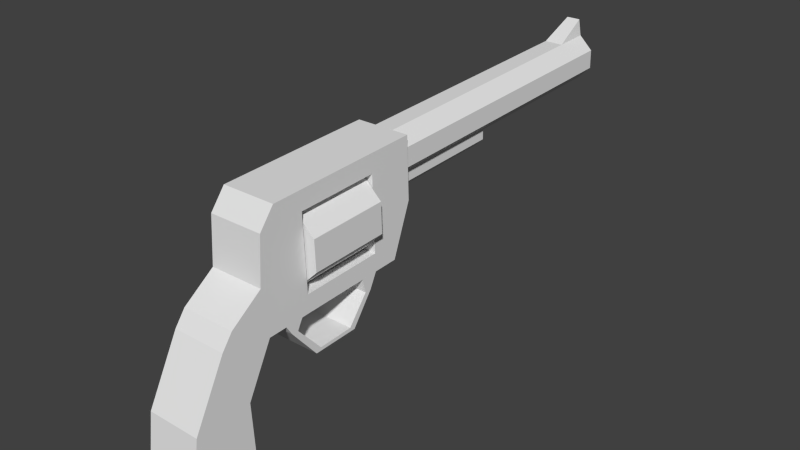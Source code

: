 # Source: gun.blend  (saved by Blender 2.76.0; exported with 4.5.12 LTS)
import bpy
from mathutils import Matrix  # noqa: F401  (used for matrix-valued properties, if any)

bpy.ops.wm.read_factory_settings(use_empty=True)
scene = bpy.context.scene
scene.name = 'Scene'

# ---- collections
col_collection_8 = bpy.data.collections.new('Collection 8'); scene.collection.children.link(col_collection_8)

# ---- materials (node trees are filled in below, after node groups)
mat_material_001 = bpy.data.materials.new('Material.001')
mat_material_001.alpha_threshold = 0.0
mat_material_001.use_transparent_shadow = False
mat_material_001.roughness = 0.5

# ---- material node trees

# ---- world
world_world = bpy.data.worlds.new('World'); scene.world = world_world
world_world.color = (0.05088, 0.05088, 0.05088)
world_world.use_sun_shadow = False
world_world.sun_shadow_jitter_overblur = 0.0
world_world.cycles.sampling_method = 'MANUAL'
world_world.cycles.sample_map_resolution = 256

# ---- meshes
me_cylinder_002 = bpy.data.meshes.new('Cylinder.002')
me_cylinder_002.from_pydata([(-0.01848, 0.281, 0.1738), (-0.01848, 0.4365, 0.1794), (-0.01848, 0.2816, 0.1585), (-0.01848, 0.437, 0.1641), (-0.007654, 0.282, 0.1477), (-0.007654, 0.4374, 0.1533), (0.007654, 0.282, 0.1477), (0.007654, 0.4374, 0.1533), (0.01848, 0.2816, 0.1585), (0.01848, 0.437, 0.1641), (0.01848, 0.281, 0.1738), (0.01848, 0.4365, 0.1794), (0.0339, 0.2559, 0.08338), (0.0339, 0.2771, 0.2247), (0.0339, 0.2246, 0.08225), (0.0339, 0.2196, 0.2227), (-0.0339, 0.2559, 0.08338), (-0.0339, 0.2771, 0.2247), (-0.0339, 0.2246, 0.08225), (-0.0339, 0.2196, 0.2227), (0.0339, 0.2204, 0.1994), (-0.0339, 0.2204, 0.1994), (0.0339, 0.2238, 0.1047), (-0.0339, 0.2238, 0.1047), (0.0339, 0.05732, 0.1357), (0.0339, 0.06525, 0.07653), (0.0339, 0.07975, 0.2176), (-0.0339, 0.07975, 0.2176), (-0.0339, 0.05732, 0.1357), (-0.0339, 0.06525, 0.07653), (0.0339, 0.06104, 0.1936), (-0.0339, 0.06104, 0.1936), (-0.0339, 0.1203, 0.101), (-0.0339, 0.1169, 0.1956), (0.0339, 0.1203, 0.101), (0.0339, 0.1169, 0.1956), (-0.0339, 0.2799, 0.1471), (0.0339, 0.2799, 0.1471), (0.0339, 0.01776, 0.1074), (0.0339, 0.004373, 0.08935), (-0.0339, 0.01776, 0.1074), (-0.0339, 0.004373, 0.08935), (-0.0339, 0.0337, 0.01567), (0.0339, 0.0337, 0.01567), (-0.0339, -0.03583, 0.01317), (0.0339, -0.03583, 0.01317), (-0.0339, 0.03775, -0.06401), (0.0339, 0.03775, -0.06401), (-0.0339, -0.04632, -0.06703), (0.0339, -0.04632, -0.06703), (-0.0339, 0.2137, 0.04137), (0.0339, 0.2137, 0.04137), (-0.0339, 0.08885, 0.03633), (0.0339, 0.08885, 0.03633), (0.0339, 0.06525, 0.07653), (-0.0339, 0.06525, 0.07653), (0.0339, 0.08827, 0.07735), (-0.0339, 0.08827, 0.07735), (0.0339, 0.111, 0.07817), (-0.0339, 0.111, 0.07817), (0.0339, 0.2032, 0.08148), (-0.0339, 0.2032, 0.08148), (-0.0339, 0.2155, 0.06398), (0.0339, 0.2155, 0.06398), (0.0339, 0.2074, 0.06369), (-0.0339, 0.2074, 0.06369), (-0.0339, 0.1041, 0.06542), (-0.0339, 0.09605, 0.06513), (0.0339, 0.09605, 0.06513), (0.0339, 0.1041, 0.06542), (-0.0339, 0.1361, 0.02961), (-0.0339, 0.1294, 0.02524), (0.0339, 0.1294, 0.02524), (0.0339, 0.1361, 0.02961), (-0.0339, 0.1885, 0.02674), (0.0339, 0.1885, 0.02674), (0.0339, 0.1818, 0.03131), (-0.0339, 0.1818, 0.03131), (-0.01913, 0.1189, 0.1951), (-0.01913, 0.2188, 0.1987), (-0.04619, 0.1199, 0.168), (-0.04619, 0.2198, 0.1716), (-0.04619, 0.1212, 0.1298), (-0.04619, 0.2212, 0.1334), (-0.01913, 0.1222, 0.1028), (-0.01913, 0.2221, 0.1063), (0.01913, 0.1222, 0.1028), (0.01913, 0.2221, 0.1063), (0.04619, 0.1212, 0.1298), (0.04619, 0.2212, 0.1334), (0.04619, 0.1199, 0.168), (0.04619, 0.2198, 0.1716), (0.01913, 0.1189, 0.1951), (0.01913, 0.2188, 0.1987), (-0.01196, 0.2779, 0.2237), (-0.01196, 0.656, 0.2372), (-0.02887, 0.2785, 0.2068), (-0.02887, 0.6566, 0.2203), (-0.02887, 0.2794, 0.1829), (-0.02887, 0.6575, 0.1964), (-0.01196, 0.28, 0.166), (-0.01196, 0.6581, 0.1795), (0.01196, 0.28, 0.166), (0.01196, 0.6581, 0.1795), (0.02887, 0.2794, 0.1829), (0.02887, 0.6575, 0.1964), (0.02887, 0.2785, 0.2068), (0.02887, 0.6566, 0.2203), (0.01196, 0.2779, 0.2237), (0.01196, 0.656, 0.2372), (-0.01196, 0.6113, 0.2356), (0.01196, 0.6113, 0.2356), (-0.008827, 0.6553, 0.2579), (0.008827, 0.6553, 0.2579)], [], [(0, 1, 3, 2), (2, 3, 5, 4), (4, 5, 7, 6), (6, 7, 9, 8), (8, 9, 11, 10), (3, 1, 11, 9, 7, 5), (13, 15, 20, 22, 14, 12, 37), (19, 21, 33, 31, 27), (19, 17, 36, 16, 18, 23, 21), (17, 13, 37, 36), (12, 14, 18, 16), (17, 19, 15, 13), (15, 19, 27, 26), (28, 29, 41, 40), (26, 27, 31, 30), (30, 31, 28, 24), (14, 22, 34, 24, 25, 56, 58, 60), (23, 18, 61, 59, 57, 29, 28, 32), (20, 15, 26, 30, 35), (14, 60, 64, 63), (32, 28, 31, 33), (24, 34, 35, 30), (32, 33, 35, 34), (34, 22, 23, 32), (22, 20, 21, 23), (33, 21, 20, 35), (36, 37, 12, 16), (38, 40, 41, 39), (25, 24, 38, 39), (24, 28, 40, 38), (41, 29, 42, 44), (44, 42, 46, 48), (39, 41, 44, 45), (29, 25, 43, 42), (25, 39, 45, 43), (46, 47, 49, 48), (42, 43, 47, 46), (43, 45, 49, 47), (45, 44, 48, 49), (25, 29, 57, 56), (56, 57, 67, 68), (29, 25, 54, 55), (58, 59, 61, 60), (65, 62, 74, 77), (60, 61, 65, 64), (18, 14, 63, 62), (61, 18, 62, 65), (69, 68, 72, 73), (59, 58, 69, 66), (58, 56, 68, 69), (57, 59, 66, 67), (67, 66, 70, 71), (66, 69, 73, 70), (68, 67, 71, 72), (63, 64, 76, 75), (64, 65, 77, 76), (62, 63, 75, 74), (72, 75, 76, 73), (70, 77, 74, 71), (72, 71, 74, 75), (70, 73, 76, 77), (78, 79, 81, 80), (80, 81, 83, 82), (82, 83, 85, 84), (84, 85, 87, 86), (86, 87, 89, 88), (88, 89, 91, 90), (81, 79, 93, 91, 89, 87, 85, 83), (92, 93, 79, 78), (90, 91, 93, 92), (78, 80, 82, 84, 86, 88, 90, 92), (94, 110, 95, 97, 96), (96, 97, 99, 98), (98, 99, 101, 100), (100, 101, 103, 102), (102, 103, 105, 104), (104, 105, 107, 106), (111, 113, 112, 110), (106, 107, 109, 111, 108), (94, 96, 98, 100, 102, 104, 106, 108), (97, 95, 109, 107, 105, 103, 101, 99), (108, 111, 110, 94), (109, 95, 112, 113), (111, 109, 113), (110, 95, 112)])
_uv = me_cylinder_002.uv_layers.new(name='UVMap')
_uv.uv.foreach_set('vector', [0.9705, 0.3308, 0.9705, 0.4268, 0.9328, 0.4268, 0.9328, 0.3308, 0.8583, 0.2402, 0.8583, 0.3362, 0.8316, 0.3362, 0.8316, 0.2402, 0.8316, 0.2402, 0.8316, 0.3362, 0.7938, 0.3362, 0.7938, 0.2402, 0.7918, 0.2402, 0.7918, 0.3362, 0.7651, 0.3362, 0.7651, 0.2402, 0.7651, 0.2402, 0.7651, 0.3362, 0.7273, 0.3362, 0.7273, 0.2402, 0.9705, 0.3289, 0.9328, 0.3289, 0.9328, 0.2402, 0.9705, 0.2402, 0.9972, 0.2661, 0.9972, 0.3029, 0.579, 0.9402, 0.5465, 0.9402, 0.5465, 0.8816, 0.5465, 0.6438, 0.5465, 0.5874, 0.5642, 0.5874, 0.579, 0.745, 0.6723, 0.4513, 0.6723, 0.5098, 0.6138, 0.5098, 0.5823, 0.5098, 0.5933, 0.4513, 0.6723, 0.4513, 0.7048, 0.4513, 0.7048, 0.6465, 0.6899, 0.8041, 0.6723, 0.8041, 0.6723, 0.7476, 0.6723, 0.5098, 0.4014, 0.0009843, 0.5578, 0.0009843, 0.5578, 0.1762, 0.4014, 0.1762, 0.9845, 0.9956, 0.9669, 0.9956, 0.9669, 0.8253, 0.9845, 0.8253, 0.8221, 0.8253, 0.8546, 0.8253, 0.8546, 0.9956, 0.8221, 0.9956, 0.8546, 0.9956, 0.8546, 0.8253, 0.9335, 0.8253, 0.9335, 0.9956, 0.4144, 0.5729, 0.4261, 0.6978, 0.3879, 0.6681, 0.3939, 0.6307, 0.8535, 0.6551, 0.7048, 0.6551, 0.7048, 0.5964, 0.8535, 0.5964, 0.8535, 0.5964, 0.7048, 0.5964, 0.7048, 0.4513, 0.8535, 0.4513, 0.5465, 0.5874, 0.5465, 0.6438, 0.4881, 0.6438, 0.4533, 0.7366, 0.4565, 0.5874, 0.4695, 0.5874, 0.4824, 0.5874, 0.5344, 0.5874, 0.6723, 0.7476, 0.6723, 0.8041, 0.6602, 0.8041, 0.6081, 0.8041, 0.5953, 0.8041, 0.5823, 0.8041, 0.579, 0.6549, 0.6138, 0.7476, 0.5465, 0.8816, 0.5465, 0.9402, 0.4676, 0.9402, 0.4565, 0.8816, 0.4881, 0.8816, 0.5465, 0.5874, 0.5344, 0.5874, 0.5364, 0.5423, 0.541, 0.5423, 0.6138, 0.7476, 0.579, 0.6549, 0.5823, 0.5098, 0.6138, 0.5098, 0.4533, 0.7366, 0.4881, 0.6438, 0.4881, 0.8816, 0.4565, 0.8816, 0.3522, 0.4948, 0.3522, 0.3292, 0.4735, 0.3292, 0.4735, 0.4948, 0.202, 0.5539, 0.1405, 0.5539, 0.1405, 0.4008, 0.202, 0.4008, 0.2308, 0.4972, 0.2308, 0.3321, 0.3522, 0.3321, 0.3522, 0.4972, 0.1077, 0.5579, 0.04626, 0.5579, 0.04626, 0.4049, 0.1077, 0.4049, 0.4014, 0.1762, 0.5578, 0.1762, 0.5578, 0.3184, 0.4014, 0.3184, 0.1611, 0.9363, 0.002951, 0.9363, 0.002951, 0.8985, 0.1611, 0.8985, 0.3727, 0.8702, 0.3609, 0.9951, 0.3404, 0.9373, 0.3344, 0.8998, 0.1611, 0.9961, 0.002951, 0.9961, 0.002951, 0.9363, 0.1611, 0.9363, 0.3879, 0.6681, 0.4261, 0.6978, 0.4143, 0.8245, 0.3727, 0.8268, 0.3727, 0.8268, 0.4143, 0.8245, 0.4261, 0.9924, 0.3758, 0.9951, 0.1611, 0.8985, 0.002951, 0.8985, 0.002951, 0.7394, 0.1611, 0.7394, 0.1611, 0.5729, 0.3192, 0.5729, 0.3192, 0.6997, 0.1611, 0.6997, 0.3727, 0.8702, 0.3344, 0.8998, 0.3192, 0.7412, 0.3608, 0.7435, 0.3153, 0.8695, 0.3153, 0.9949, 0.1659, 0.9949, 0.1659, 0.8695, 0.1611, 0.6997, 0.3192, 0.6997, 0.3192, 0.8675, 0.1611, 0.8675, 0.3608, 0.7435, 0.3192, 0.7412, 0.3223, 0.5729, 0.3727, 0.5756, 0.1611, 0.7394, 0.002951, 0.7394, 0.002951, 0.5729, 0.1611, 0.5729, 0.9845, 0.9956, 0.9845, 0.8253, 0.9975, 0.8253, 0.9975, 0.9956, 0.8221, 0.8253, 0.8221, 0.9956, 0.7947, 0.9956, 0.7947, 0.8253, 0.0, 0.0, 0.0, 0.0, 0.0, 0.0, 0.0, 0.0, 0.9333, 0.8253, 0.9333, 0.6551, 0.9854, 0.6551, 0.9854, 0.8253, 0.6622, 0.8491, 0.6667, 0.8491, 0.6508, 0.9402, 0.6471, 0.9281, 0.9333, 0.6551, 0.9333, 0.8253, 0.894, 0.8253, 0.894, 0.6551, 0.8249, 0.6551, 0.8249, 0.8253, 0.7852, 0.8253, 0.7852, 0.6551, 0.6602, 0.8041, 0.6723, 0.8041, 0.6667, 0.8491, 0.6622, 0.8491, 0.4782, 0.556, 0.4737, 0.556, 0.4917, 0.4529, 0.4956, 0.4632, 0.9608, 0.4513, 0.9608, 0.6216, 0.9332, 0.6216, 0.9332, 0.4513, 0.4824, 0.5874, 0.4695, 0.5874, 0.4737, 0.556, 0.4782, 0.556, 0.5953, 0.8041, 0.6081, 0.8041, 0.604, 0.8355, 0.5994, 0.8355, 0.5994, 0.8355, 0.604, 0.8355, 0.6213, 0.9283, 0.6174, 0.9386, 0.9332, 0.4513, 0.9332, 0.6216, 0.8535, 0.6216, 0.8535, 0.4513, 0.7947, 0.8253, 0.7947, 0.9956, 0.7048, 0.9956, 0.7048, 0.8253, 0.541, 0.5423, 0.5364, 0.5423, 0.5213, 0.4634, 0.525, 0.4513, 0.894, 0.6551, 0.894, 0.8253, 0.8249, 0.8253, 0.8249, 0.6551, 0.7852, 0.6551, 0.7852, 0.8253, 0.7048, 0.8253, 0.7048, 0.6551, 0.4917, 0.4529, 0.525, 0.4513, 0.5213, 0.4634, 0.4956, 0.4632, 0.6213, 0.9283, 0.6471, 0.9281, 0.6508, 0.9402, 0.6174, 0.9386, 0.9669, 0.8253, 0.9669, 0.9956, 0.9335, 0.9956, 0.9335, 0.8253, 0.9866, 0.4513, 0.9866, 0.6216, 0.9608, 0.6216, 0.9608, 0.4513, 0.1087, 0.3216, 0.1616, 0.3216, 0.1616, 0.3868, 0.1087, 0.3868, 0.05578, 0.2294, 0.1087, 0.2294, 0.1087, 0.3216, 0.05578, 0.3216, 0.05578, 0.3216, 0.1087, 0.3216, 0.1087, 0.3868, 0.05578, 0.3868, 0.002886, 0.2294, 0.05578, 0.2294, 0.05578, 0.3216, 0.002886, 0.3216, 0.002886, 0.3216, 0.05578, 0.3216, 0.05578, 0.3868, 0.002886, 0.3868, 0.1616, 0.2294, 0.2144, 0.2294, 0.2144, 0.3216, 0.1616, 0.3216, 0.2485, 0.2294, 0.1929, 0.1642, 0.1929, 0.07202, 0.2485, 0.006824, 0.3273, 0.006824, 0.3829, 0.07202, 0.3829, 0.1642, 0.3273, 0.2294, 0.1087, 0.2294, 0.1616, 0.2294, 0.1616, 0.3216, 0.1087, 0.3216, 0.1616, 0.3216, 0.2144, 0.3216, 0.2144, 0.3868, 0.1616, 0.3868, 0.002886, 0.07202, 0.05854, 0.006824, 0.1372, 0.006824, 0.1929, 0.07202, 0.1929, 0.1642, 0.1372, 0.2294, 0.05854, 0.2294, 0.002886, 0.1642, 0.8698, 0.004698, 0.8698, 0.2106, 0.8698, 0.2382, 0.8281, 0.2382, 0.8281, 0.004698, 0.8281, 0.004698, 0.8281, 0.2382, 0.7691, 0.2382, 0.7691, 0.004698, 0.7691, 0.004698, 0.7691, 0.2382, 0.7273, 0.2382, 0.7273, 0.004698, 0.9725, 0.004698, 0.9725, 0.2382, 0.9135, 0.2382, 0.9135, 0.004698, 0.9135, 0.004698, 0.9135, 0.2382, 0.8718, 0.2382, 0.8718, 0.004698, 0.7254, 0.004698, 0.7254, 0.2382, 0.6664, 0.2382, 0.6664, 0.004698, 0.9308, 0.3404, 0.9231, 0.3971, 0.8795, 0.3971, 0.8718, 0.3404, 0.6664, 0.004698, 0.6664, 0.2382, 0.6246, 0.2382, 0.6246, 0.2106, 0.6246, 0.004698, 0.7511, 0.8278, 0.7899, 0.7896, 0.8449, 0.7896, 0.8837, 0.8278, 0.8837, 0.8818, 0.8449, 0.92, 0.7899, 0.92, 0.7511, 0.8818, 0.5737, 0.3303, 0.6154, 0.2897, 0.6744, 0.2897, 0.7161, 0.3303, 0.7161, 0.3877, 0.6744, 0.4283, 0.6154, 0.4283, 0.5737, 0.3877, 0.9308, 0.2402, 0.9308, 0.3404, 0.8718, 0.3404, 0.8718, 0.2402, 0.6744, 0.2897, 0.6154, 0.2897, 0.6231, 0.2402, 0.6667, 0.2402, 0.6246, 0.2106, 0.6246, 0.2382, 0.5737, 0.2382, 0.7521, 0.3948, 0.7273, 0.3814, 0.7521, 0.3381])
me_cylinder_002.materials.append(mat_material_001)
me_cylinder_002.use_remesh_preserve_volume = False
me_cylinder_002.use_remesh_preserve_attributes = False
me_cylinder_002.use_mirror_vertex_groups = False
me_cylinder_002.update()

# ---- objects
ob_gun = bpy.data.objects.new('Gun', me_cylinder_002)

# ---- transforms, parenting, visibility, modifiers, constraints
ob_gun.location = (0.0, 0.0, 0.0)
ob_gun.lineart.crease_threshold = 0.0

# ---- collection membership
col_collection_8.objects.link(ob_gun)

# ---- scene / render settings (as saved in the file)
scene.frame_start = 1; scene.frame_end = 80; scene.frame_set(0)
scene.render.engine = 'BLENDER_EEVEE_NEXT'
scene.render.resolution_percentage = 50
scene.render.dither_intensity = 0.0
scene.cycles.use_denoising = False
scene.cycles.samples = 10
scene.cycles.sampling_pattern = 'TABULATED_SOBOL'
scene.cycles.light_sampling_threshold = 0.0
scene.cycles.use_adaptive_sampling = False
scene.cycles.use_light_tree = False
scene.cycles.blur_glossy = 0.0
scene.cycles.pixel_filter_type = 'GAUSSIAN'
scene.cycles.sample_clamp_indirect = 0.0
scene.view_settings.view_transform = 'Standard'
bpy.context.view_layer.update()

# ---- added for rendering (the .blend has no active camera and no usable light): camera, sun
cam_auto = bpy.data.cameras.new('AutoCamera')
cam_auto.lens = 50.0
cam_auto.sensor_width = 36.0
cam_auto.clip_end = 1000.0
ob_auto_camera = bpy.data.objects.new('AutoCamera', cam_auto)
scene.collection.objects.link(ob_auto_camera)
ob_auto_camera.location = (0.722788, -0.561474, 0.673659)
ob_auto_camera.rotation_euler = (1.09748, -7.21219e-08, 0.694738)
scene.camera = ob_auto_camera
light_auto_sun = bpy.data.lights.new('AutoSun', 'SUN')
light_auto_sun.energy = 3.0
light_auto_sun.angle = 0.0523599
ob_auto_sun = bpy.data.objects.new('AutoSun', light_auto_sun)
scene.collection.objects.link(ob_auto_sun)
ob_auto_sun.rotation_euler = (0.872665, 0.174533, 0.523599)
bpy.context.view_layer.update()
